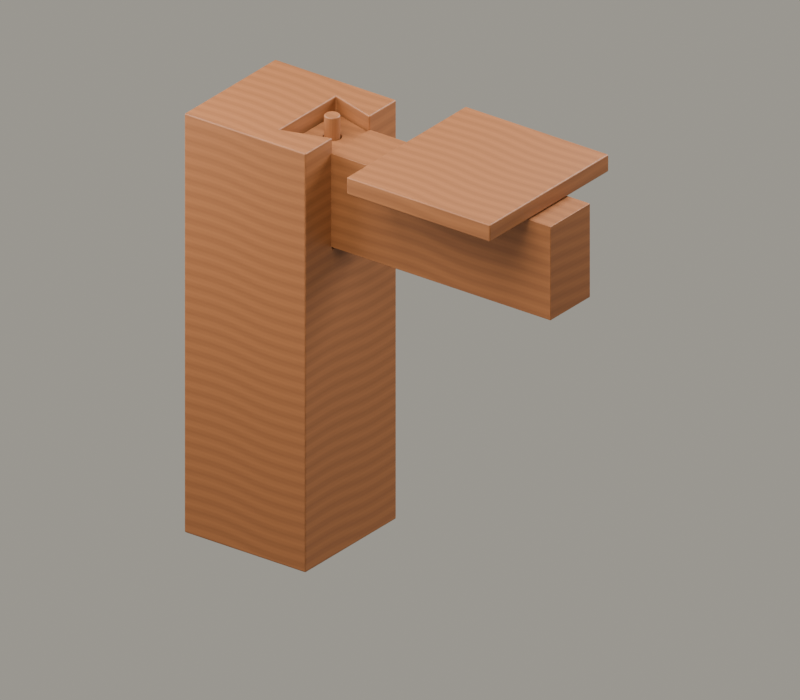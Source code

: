 # Source: G2.blend  (saved by Blender 5.2.45; exported with 4.5.12 LTS)
import bpy
from mathutils import Matrix  # noqa: F401  (used for matrix-valued properties, if any)

bpy.ops.wm.read_factory_settings(use_empty=True)
scene = bpy.context.scene
scene.name = 'G2_走入生活'

# ---- collections
col_asset_g2 = bpy.data.collections.new('ASSET_G2'); scene.collection.children.link(col_asset_g2)
col_studio = bpy.data.collections.new('STUDIO'); scene.collection.children.link(col_studio)

# ---- images (referenced by path relative to the original .blend; pixels are not part of the script)
import os
ASSET_DIR = os.environ.get("B2B_ASSET_DIR", "")  # directory of the original .blend (textures are referenced by path, not embedded)
HERE = os.path.dirname(os.path.abspath(__file__))  # packed textures are extracted next to this script under _unpacked/

def load_image(name, relpath, width, height, colorspace="sRGB"):
    """Load a texture the original file referenced (path relative to the .blend, or extracted next to this script)."""
    p = next((c for c in (os.path.join(HERE, relpath), os.path.join(ASSET_DIR, relpath)) if relpath and os.path.exists(c)), "")
    if p:
        img = bpy.data.images.load(p, check_existing=True)
        img.name = name
    else:  # same state as the original file: an image datablock whose file is absent (Cycles renders it pink)
        img = bpy.data.images.new(name, width, height)
        img.source = "FILE"
        img.filepath = "//" + (relpath or name)
    img.colorspace_settings.name = colorspace
    return img
img_wood_basecolor_1024_png = load_image('wood_basecolor_1024.png', '_unpacked/wood_basecolor_1024.fd82f013.png', 1024, 1024, 'sRGB')

# ---- materials (node trees are filled in below, after node groups)
mat_wood_shared_v1 = bpy.data.materials.new('WOOD_SHARED_v1')
mat_wood_shared_v1.diffuse_color = (0.48, 0.28, 0.14, 1.0)

# ---- material node trees
mat_wood_shared_v1.use_nodes = True; mat_wood_shared_v1.node_tree.nodes.clear()
_N = mat_wood_shared_v1.node_tree.nodes; _L = mat_wood_shared_v1.node_tree.links
n0 = _N.new('ShaderNodeBsdfPrincipled'); n0.name = 'Principled BSDF'; n0.location = (-200, 100)
n0.inputs[2].default_value = 0.56
n0.inputs[10].default_value = 0.005
n1 = _N.new('ShaderNodeOutputMaterial'); n1.name = 'Material Output'; n1.location = (200, 100)
n2 = _N.new('ShaderNodeTexImage'); n2.name = 'Image Texture'; n2.location = (0, 0)
n2.image = img_wood_basecolor_1024_png
_L.new(n0.outputs[0], n1.inputs[0])
_L.new(n2.outputs[0], n0.inputs[0])
n1.is_active_output = True

# ---- world
world_paper_studio = bpy.data.worlds.new('Paper Studio'); scene.world = world_paper_studio
world_paper_studio.use_nodes = True; world_paper_studio.node_tree.nodes.clear()
_N = world_paper_studio.node_tree.nodes; _L = world_paper_studio.node_tree.links
n0 = _N.new('ShaderNodeBackground'); n0.name = 'Background'; n0.location = (-200, 100)
n0.inputs[0].default_value = (0.8, 0.76, 0.66, 1.0)
n0.inputs[1].default_value = 0.45
n1 = _N.new('ShaderNodeOutputWorld'); n1.name = 'World Output'; n1.location = (200, 100)
_L.new(n0.outputs[0], n1.inputs[0])
n1.is_active_output = True

# ---- cameras
cam_fixedcamera = bpy.data.cameras.new('FixedCamera')
cam_fixedcamera.type = 'ORTHO'
cam_fixedcamera.ortho_scale = 5.3

# ---- lights
light_key = bpy.data.lights.new('Key', 'AREA')
light_key.energy = 850.0
light_key.size = 5.0
light_fill = bpy.data.lights.new('Fill', 'AREA')
light_fill.energy = 500.0
light_fill.size = 5.0
light_rim = bpy.data.lights.new('Rim', 'AREA')
light_rim.energy = 700.0
light_rim.size = 4.0

# ---- meshes
me_cube = bpy.data.meshes.new('Cube')
me_cube.from_pydata([(-0.6642, -0.5022, -2.123), (-0.01598, -0.3104, 0.1598), (-0.6642, -0.5022, 0.9815), (-0.6642, 0.5022, -2.123), (-0.6642, 0.5022, 0.9815), (-0.01598, 0.3104, 0.1598), (0.3401, -0.5022, -2.123), (0.3401, -0.5022, 0.9815), (0.3401, 0.5022, -2.123), (0.3401, 0.5022, 0.9815), (0.3401, -0.2021, 0.1598), (0.3401, -0.2021, 0.9815), (0.3401, 0.2021, 0.1598), (0.3401, 0.2021, 0.9815), (-0.01598, 0.3104, 0.9815), (-0.01598, -0.3104, 0.9815)], [], [(0, 2, 4, 3), (3, 4, 9, 8), (10, 11, 7, 6, 8, 9, 13, 12), (6, 7, 2, 0), (3, 8, 6, 0), (14, 13, 9, 4, 2, 7, 11, 15), (5, 1, 10, 12), (10, 1, 15, 11), (14, 5, 12, 13), (15, 1, 5, 14)])
_uv = me_cube.uv_layers.new(name='WoodUV')
_uv.uv.foreach_set('vector', [-0.132, -0.408, -0.132, 0.408, 0.132, 0.408, 0.132, -0.408, -0.132, -0.408, -0.132, 0.408, 0.132, 0.408, 0.132, -0.408, -0.05311, 0.192, -0.05311, 0.408, -0.132, 0.408, -0.132, -0.408, 0.132, -0.408, 0.132, 0.408, 0.05311, 0.408, 0.05311, 0.192, 0.132, -0.408, 0.132, 0.408, -0.132, 0.408, -0.132, -0.408, -0.132, 0.132, 0.132, 0.132, 0.132, -0.132, -0.132, -0.132, 0.0384, 0.0816, 0.132, 0.05311, 0.132, 0.132, -0.132, 0.132, -0.132, -0.132, 0.132, -0.132, 0.132, -0.05311, 0.0384, -0.0816, 0.0384, 0.0816, 0.0384, -0.0816, 0.132, -0.05311, 0.132, 0.05311, 0.132, 0.192, 0.0384, 0.192, 0.0384, 0.408, 0.132, 0.408, 0.0384, 0.408, 0.0384, 0.192, 0.132, 0.192, 0.132, 0.408, -0.0816, 0.408, -0.0816, 0.192, 0.0816, 0.192, 0.0816, 0.408])
me_cube.materials.append(mat_wood_shared_v1)
me_cube.materials.append(None)
me_cube.update()
me_cube_001 = bpy.data.meshes.new('Cube.001')
me_cube_001.from_pydata([(0.042, -0.2191, -0.347), (-0.2867, -0.2958, -0.3378), (0.042, -0.2191, 0.347), (0.042, 0.2191, -0.347), (0.042, 0.2191, 0.347), (-0.2867, 0.2958, -0.3378), (1.868, -0.2191, -0.347), (-0.2867, -0.2958, 0.3378), (1.868, -0.2191, 0.347), (1.868, 0.2191, -0.347), (1.868, 0.2191, 0.347), (-0.2867, 0.2958, 0.3378), (0.042, 0.1986, 0.3378), (0.042, -0.1986, 0.3378), (0.042, -0.1986, -0.3378), (0.042, 0.1986, -0.3378), (-0.168, -4.657e-10, -0.3378), (-0.1668, -0.01247, -0.3378), (-0.1668, 0.01247, -0.3378), (-0.1572, -0.03551, -0.3378), (-0.1572, 0.03551, -0.3378), (-0.1493, -0.04519, -0.3378), (-0.1631, -0.02446, -0.3378), (-0.1631, 0.02446, -0.3378), (-0.1493, 0.04519, -0.3378), (-0.1396, 0.05314, -0.3378), (-0.1285, -0.05905, -0.3378), (-0.1396, -0.05314, -0.3378), (-0.09162, -0.06268, -0.3378), (-0.1041, -0.06391, -0.3378), (-0.06858, -0.05314, -0.3378), (-0.07963, -0.05905, -0.3378), (-0.1166, -0.06268, -0.3378), (-0.1285, 0.05905, -0.3378), (-0.1041, 0.06391, -0.3378), (-0.1166, 0.06268, -0.3378), (-0.07963, 0.05905, -0.3378), (-0.06858, 0.05314, -0.3378), (-0.09162, 0.06268, -0.3378), (-0.05095, -0.03551, -0.3378), (-0.05095, 0.03551, -0.3378), (-0.04017, -4.657e-10, -0.3378), (-0.0414, -0.01247, -0.3378), (-0.0414, 0.01247, -0.3378), (-0.04504, -0.02446, -0.3378), (-0.04504, 0.02446, -0.3378), (-0.05889, 0.04519, -0.3378), (-0.05889, -0.04519, -0.3378), (-0.168, -4.657e-10, 0.3378), (-0.1631, -0.02446, 0.3378), (-0.1668, -0.01247, 0.3378), (-0.1668, 0.01247, 0.3378), (-0.1493, -0.04519, 0.3378), (-0.1572, -0.03551, 0.3378), (-0.1572, 0.03551, 0.3378), (-0.1631, 0.02446, 0.3378), (-0.1493, 0.04519, 0.3378), (-0.1396, 0.05314, 0.3378), (-0.1166, 0.06268, 0.3378), (-0.1285, 0.05905, 0.3378), (-0.09162, 0.06268, 0.3378), (-0.06858, 0.05314, 0.3378), (-0.07963, 0.05905, 0.3378), (-0.1041, 0.06391, 0.3378), (-0.1396, -0.05314, 0.3378), (-0.1285, -0.05905, 0.3378), (-0.1041, -0.06391, 0.3378), (-0.1166, -0.06268, 0.3378), (-0.07963, -0.05905, 0.3378), (-0.06858, -0.05314, 0.3378), (-0.09162, -0.06268, 0.3378), (-0.05095, -0.03551, 0.3378), (-0.05095, 0.03551, 0.3378), (-0.04017, -4.657e-10, 0.3378), (-0.0414, -0.01247, 0.3378), (-0.0414, 0.01247, 0.3378), (-0.04504, -0.02446, 0.3378), (-0.04504, 0.02446, 0.3378), (-0.05889, -0.04519, 0.3378), (-0.05889, 0.04519, 0.3378)], [], [(14, 0, 2, 4, 3, 15, 12, 13), (3, 0, 14, 15), (3, 4, 10, 9), (9, 10, 8, 6), (6, 8, 2, 0), (3, 9, 6, 0), (10, 4, 2, 8), (14, 1, 5, 15, 37, 36, 38, 34, 35, 33, 25, 24, 20, 23, 18, 16, 17, 22, 19, 21, 27, 26, 32, 29, 28, 31, 30), (37, 15, 14, 30, 47, 39, 44, 42, 41, 43, 45, 40, 46), (61, 12, 11, 7, 13, 69, 68, 70, 66, 67, 65, 64, 52, 53, 49, 50, 48, 51, 55, 54, 56, 57, 59, 58, 63, 60, 62), (69, 13, 12, 61, 79, 72, 77, 75, 73, 74, 76, 71, 78), (13, 7, 1, 14), (15, 5, 11, 12), (5, 1, 7, 11), (63, 34, 38, 60), (60, 38, 36, 62), (62, 36, 37, 61), (61, 37, 46, 79), (46, 40, 72, 79), (40, 45, 77, 72), (45, 43, 75, 77), (43, 41, 73, 75), (41, 42, 74, 73), (42, 44, 76, 74), (44, 39, 71, 76), (39, 47, 78, 71), (47, 30, 69, 78), (30, 31, 68, 69), (31, 28, 70, 68), (28, 29, 66, 70), (29, 32, 67, 66), (32, 26, 65, 67), (26, 27, 64, 65), (27, 21, 52, 64), (52, 21, 19, 53), (53, 19, 22, 49), (49, 22, 17, 50), (50, 17, 16, 48), (48, 16, 18, 51), (51, 18, 23, 55), (55, 23, 20, 54), (54, 20, 24, 56), (56, 24, 25, 57), (57, 25, 33, 59), (59, 33, 35, 58), (58, 35, 34, 63)])
_uv = me_cube_001.uv_layers.new(name='WoodUV')
_uv.uv.foreach_set('vector', [-0.05222, -0.0888, -0.0576, -0.0912, -0.0576, 0.0912, 0.0576, 0.0912, 0.0576, -0.0912, 0.05222, -0.0888, 0.05222, 0.0888, -0.05222, 0.0888, 0.0576, -0.0912, -0.0576, -0.0912, -0.05222, -0.0888, 0.05222, -0.0888, -0.24, -0.0912, -0.24, 0.0912, 0.24, 0.0912, 0.24, -0.0912, 0.0576, -0.0912, 0.0576, 0.0912, -0.0576, 0.0912, -0.0576, -0.0912, 0.24, -0.0912, 0.24, 0.0912, -0.24, 0.0912, -0.24, -0.0912, -0.24, 0.0576, 0.24, 0.0576, 0.24, -0.0576, -0.24, -0.0576, 0.24, 0.0576, -0.24, 0.0576, -0.24, -0.0576, 0.24, -0.0576, -0.24, -0.05222, -0.3264, -0.07776, -0.3264, 0.07776, -0.24, 0.05222, -0.2691, 0.01397, -0.272, 0.01552, -0.2751, 0.01648, -0.2784, 0.0168, -0.2817, 0.01648, -0.2848, 0.01552, -0.2877, 0.01397, -0.2903, 0.01188, -0.2924, 0.009334, -0.2939, 0.006429, -0.2949, 0.003278, -0.2952, 0.0, -0.2949, -0.003278, -0.2939, -0.006429, -0.2924, -0.009334, -0.2903, -0.01188, -0.2877, -0.01397, -0.2848, -0.01552, -0.2817, -0.01648, -0.2784, -0.0168, -0.2751, -0.01648, -0.272, -0.01552, -0.2691, -0.01397, -0.2691, 0.01397, -0.24, 0.05222, -0.24, -0.05222, -0.2691, -0.01397, -0.2665, -0.01188, -0.2644, -0.009334, -0.2629, -0.006429, -0.2619, -0.003278, -0.2616, 0.0, -0.2619, 0.003278, -0.2629, 0.006429, -0.2644, 0.009334, -0.2665, 0.01188, -0.2691, 0.01397, -0.24, 0.05222, -0.3264, 0.07776, -0.3264, -0.07776, -0.24, -0.05222, -0.2691, -0.01397, -0.272, -0.01552, -0.2751, -0.01648, -0.2784, -0.0168, -0.2817, -0.01648, -0.2848, -0.01552, -0.2877, -0.01397, -0.2903, -0.01188, -0.2924, -0.009334, -0.2939, -0.006429, -0.2949, -0.003278, -0.2952, 0.0, -0.2949, 0.003278, -0.2939, 0.006429, -0.2924, 0.009334, -0.2903, 0.01188, -0.2877, 0.01397, -0.2848, 0.01552, -0.2817, 0.01648, -0.2784, 0.0168, -0.2751, 0.01648, -0.272, 0.01552, -0.2691, -0.01397, -0.24, -0.05222, -0.24, 0.05222, -0.2691, 0.01397, -0.2665, 0.01188, -0.2644, 0.009334, -0.2629, 0.006429, -0.2619, 0.003278, -0.2616, 0.0, -0.2619, -0.003278, -0.2629, -0.006429, -0.2644, -0.009334, -0.2665, -0.01188, -0.24, 0.0888, -0.3264, 0.0888, -0.3264, -0.0888, -0.24, -0.0888, -0.24, -0.0888, -0.3264, -0.0888, -0.3264, 0.0888, -0.24, 0.0888, 0.07776, -0.0888, -0.07776, -0.0888, -0.07776, 0.0888, 0.07776, 0.0888, -0.2784, 0.0888, -0.2784, -0.0888, -0.2751, -0.0888, -0.2751, 0.0888, -0.2751, 0.0888, -0.2751, -0.0888, -0.272, -0.0888, -0.272, 0.0888, -0.272, 0.0888, -0.272, -0.0888, -0.2691, -0.0888, -0.2691, 0.0888, -0.2691, 0.0888, -0.2691, -0.0888, -0.2665, -0.0888, -0.2665, 0.0888, 0.01188, -0.0888, 0.009334, -0.0888, 0.009334, 0.0888, 0.01188, 0.0888, 0.009334, -0.0888, 0.006429, -0.0888, 0.006429, 0.0888, 0.009334, 0.0888, 0.006429, -0.0888, 0.003278, -0.0888, 0.003278, 0.0888, 0.006429, 0.0888, 0.003278, -0.0888, 0.0, -0.0888, 0.0, 0.0888, 0.003278, 0.0888, 0.0, -0.0888, -0.003278, -0.0888, -0.003278, 0.0888, 0.0, 0.0888, -0.003278, -0.0888, -0.006429, -0.0888, -0.006429, 0.0888, -0.003278, 0.0888, -0.006429, -0.0888, -0.009334, -0.0888, -0.009334, 0.0888, -0.006429, 0.0888, -0.009334, -0.0888, -0.01188, -0.0888, -0.01188, 0.0888, -0.009334, 0.0888, -0.2665, -0.0888, -0.2691, -0.0888, -0.2691, 0.0888, -0.2665, 0.0888, -0.2691, -0.0888, -0.272, -0.0888, -0.272, 0.0888, -0.2691, 0.0888, -0.272, -0.0888, -0.2751, -0.0888, -0.2751, 0.0888, -0.272, 0.0888, -0.2751, -0.0888, -0.2784, -0.0888, -0.2784, 0.0888, -0.2751, 0.0888, -0.2784, -0.0888, -0.2817, -0.0888, -0.2817, 0.0888, -0.2784, 0.0888, -0.2817, -0.0888, -0.2848, -0.0888, -0.2848, 0.0888, -0.2817, 0.0888, -0.2848, -0.0888, -0.2877, -0.0888, -0.2877, 0.0888, -0.2848, 0.0888, -0.2877, -0.0888, -0.2903, -0.0888, -0.2903, 0.0888, -0.2877, 0.0888, -0.01188, 0.0888, -0.01188, -0.0888, -0.009334, -0.0888, -0.009334, 0.0888, -0.009334, 0.0888, -0.009334, -0.0888, -0.006429, -0.0888, -0.006429, 0.0888, -0.006429, 0.0888, -0.006429, -0.0888, -0.003278, -0.0888, -0.003278, 0.0888, -0.003278, 0.0888, -0.003278, -0.0888, 0.0, -0.0888, 0.0, 0.0888, 0.0, 0.0888, 0.0, -0.0888, 0.003278, -0.0888, 0.003278, 0.0888, 0.003278, 0.0888, 0.003278, -0.0888, 0.006429, -0.0888, 0.006429, 0.0888, 0.006429, 0.0888, 0.006429, -0.0888, 0.009334, -0.0888, 0.009334, 0.0888, 0.009334, 0.0888, 0.009334, -0.0888, 0.01188, -0.0888, 0.01188, 0.0888, -0.2903, 0.0888, -0.2903, -0.0888, -0.2877, -0.0888, -0.2877, 0.0888, -0.2877, 0.0888, -0.2877, -0.0888, -0.2848, -0.0888, -0.2848, 0.0888, -0.2848, 0.0888, -0.2848, -0.0888, -0.2817, -0.0888, -0.2817, 0.0888, -0.2817, 0.0888, -0.2817, -0.0888, -0.2784, -0.0888, -0.2784, 0.0888])
me_cube_001.materials.append(mat_wood_shared_v1)
me_cube_001.materials.append(None)
me_cube_001.update()
me_x = bpy.data.meshes.new('木销')
me_x.from_pydata([(0.05478, 3.42e-10, -0.3926), (0.05452, 0.00537, -0.3926), (0.05373, 0.01069, -0.3926), (0.05242, 0.0159, -0.3926), (0.05061, 0.02096, -0.3926), (0.04831, 0.02582, -0.3926), (0.04555, 0.03044, -0.3926), (0.04235, 0.03475, -0.3926), (0.03874, 0.03874, -0.3926), (0.03475, 0.04235, -0.3926), (0.03044, 0.04555, -0.3926), (0.02582, 0.04831, -0.3926), (0.02096, 0.05061, -0.3926), (0.0159, 0.05242, -0.3926), (0.01069, 0.05373, -0.3926), (0.00537, 0.05452, -0.3926), (-5.96e-08, 0.05478, -0.3926), (-0.00537, 0.05452, -0.3926), (-0.01069, 0.05373, -0.3926), (-0.0159, 0.05242, -0.3926), (-0.02096, 0.05061, -0.3926), (-0.02582, 0.04831, -0.3926), (-0.03044, 0.04555, -0.3926), (-0.03475, 0.04235, -0.3926), (-0.03874, 0.03874, -0.3926), (-0.04235, 0.03475, -0.3926), (-0.04555, 0.03044, -0.3926), (-0.04831, 0.02582, -0.3926), (-0.05061, 0.02096, -0.3926), (-0.05242, 0.0159, -0.3926), (-0.05373, 0.01069, -0.3926), (-0.05452, 0.00537, -0.3926), (-0.05478, 3.42e-10, -0.3926), (-0.05452, -0.00537, -0.3926), (-0.05373, -0.01069, -0.3926), (-0.05242, -0.0159, -0.3926), (-0.05061, -0.02096, -0.3926), (-0.04831, -0.02582, -0.3926), (-0.04555, -0.03044, -0.3926), (-0.04235, -0.03475, -0.3926), (-0.03874, -0.03874, -0.3926), (-0.03475, -0.04235, -0.3926), (-0.03044, -0.04555, -0.3926), (-0.02582, -0.04831, -0.3926), (-0.02096, -0.05061, -0.3926), (-0.0159, -0.05242, -0.3926), (-0.01069, -0.05373, -0.3926), (-0.00537, -0.05452, -0.3926), (-5.96e-08, -0.05478, -0.3926), (0.00537, -0.05452, -0.3926), (0.01069, -0.05373, -0.3926), (0.0159, -0.05242, -0.3926), (0.02096, -0.05061, -0.3926), (0.02582, -0.04831, -0.3926), (0.03044, -0.04555, -0.3926), (0.03475, -0.04235, -0.3926), (0.03874, -0.03874, -0.3926), (0.04235, -0.03475, -0.3926), (0.04555, -0.03044, -0.3926), (0.04831, -0.02582, -0.3926), (0.05061, -0.02096, -0.3926), (0.05242, -0.0159, -0.3926), (0.05373, -0.01069, -0.3926), (0.05452, -0.00537, -0.3926), (0.05478, 3.42e-10, 0.3926), (0.05452, 0.00537, 0.3926), (0.05373, 0.01069, 0.3926), (0.05242, 0.0159, 0.3926), (0.05061, 0.02096, 0.3926), (0.04831, 0.02582, 0.3926), (0.04555, 0.03044, 0.3926), (0.04235, 0.03475, 0.3926), (0.03874, 0.03874, 0.3926), (0.03475, 0.04235, 0.3926), (0.03044, 0.04555, 0.3926), (0.02582, 0.04831, 0.3926), (0.02096, 0.05061, 0.3926), (0.0159, 0.05242, 0.3926), (0.01069, 0.05373, 0.3926), (0.00537, 0.05452, 0.3926), (-5.96e-08, 0.05478, 0.3926), (-0.00537, 0.05452, 0.3926), (-0.01069, 0.05373, 0.3926), (-0.0159, 0.05242, 0.3926), (-0.02096, 0.05061, 0.3926), (-0.02582, 0.04831, 0.3926), (-0.03044, 0.04555, 0.3926), (-0.03475, 0.04235, 0.3926), (-0.03874, 0.03874, 0.3926), (-0.04235, 0.03475, 0.3926), (-0.04555, 0.03044, 0.3926), (-0.04831, 0.02582, 0.3926), (-0.05061, 0.02096, 0.3926), (-0.05242, 0.0159, 0.3926), (-0.05373, 0.01069, 0.3926), (-0.05452, 0.00537, 0.3926), (-0.05478, 3.42e-10, 0.3926), (-0.05452, -0.00537, 0.3926), (-0.05373, -0.01069, 0.3926), (-0.05242, -0.0159, 0.3926), (-0.05061, -0.02096, 0.3926), (-0.04831, -0.02582, 0.3926), (-0.04555, -0.03044, 0.3926), (-0.04235, -0.03475, 0.3926), (-0.03874, -0.03874, 0.3926), (-0.03475, -0.04235, 0.3926), (-0.03044, -0.04555, 0.3926), (-0.02582, -0.04831, 0.3926), (-0.02096, -0.05061, 0.3926), (-0.0159, -0.05242, 0.3926), (-0.01069, -0.05373, 0.3926), (-0.00537, -0.05452, 0.3926), (-5.96e-08, -0.05478, 0.3926), (0.00537, -0.05452, 0.3926), (0.01069, -0.05373, 0.3926), (0.0159, -0.05242, 0.3926), (0.02096, -0.05061, 0.3926), (0.02582, -0.04831, 0.3926), (0.03044, -0.04555, 0.3926), (0.03475, -0.04235, 0.3926), (0.03874, -0.03874, 0.3926), (0.04235, -0.03475, 0.3926), (0.04555, -0.03044, 0.3926), (0.04831, -0.02582, 0.3926), (0.05061, -0.02096, 0.3926), (0.05242, -0.0159, 0.3926), (0.05373, -0.01069, 0.3926), (0.05452, -0.00537, 0.3926)], [], [(63, 62, 61, 60, 59, 58, 57, 56, 55, 54, 53, 52, 51, 50, 49, 48, 47, 46, 45, 44, 43, 42, 41, 40, 39, 38, 37, 36, 35, 34, 33, 32, 31, 30, 29, 28, 27, 26, 25, 24, 23, 22, 21, 20, 19, 18, 17, 16, 15, 14, 13, 12, 11, 10, 9, 8, 7, 6, 5, 4, 3, 2, 1, 0), (64, 65, 66, 67, 68, 69, 70, 71, 72, 73, 74, 75, 76, 77, 78, 79, 80, 81, 82, 83, 84, 85, 86, 87, 88, 89, 90, 91, 92, 93, 94, 95, 96, 97, 98, 99, 100, 101, 102, 103, 104, 105, 106, 107, 108, 109, 110, 111, 112, 113, 114, 115, 116, 117, 118, 119, 120, 121, 122, 123, 124, 125, 126, 127), (0, 1, 65, 64), (1, 2, 66, 65), (2, 3, 67, 66), (3, 4, 68, 67), (4, 5, 69, 68), (5, 6, 70, 69), (6, 7, 71, 70), (7, 8, 72, 71), (8, 9, 73, 72), (9, 10, 74, 73), (10, 11, 75, 74), (11, 12, 76, 75), (12, 13, 77, 76), (13, 14, 78, 77), (14, 15, 79, 78), (15, 16, 80, 79), (16, 17, 81, 80), (17, 18, 82, 81), (18, 19, 83, 82), (19, 20, 84, 83), (20, 21, 85, 84), (21, 22, 86, 85), (22, 23, 87, 86), (23, 24, 88, 87), (24, 25, 89, 88), (25, 26, 90, 89), (26, 27, 91, 90), (27, 28, 92, 91), (28, 29, 93, 92), (29, 30, 94, 93), (30, 31, 95, 94), (31, 32, 96, 95), (32, 33, 97, 96), (33, 34, 98, 97), (34, 35, 99, 98), (35, 36, 100, 99), (36, 37, 101, 100), (37, 38, 102, 101), (38, 39, 103, 102), (39, 40, 104, 103), (40, 41, 105, 104), (41, 42, 106, 105), (42, 43, 107, 106), (43, 44, 108, 107), (44, 45, 109, 108), (45, 46, 110, 109), (46, 47, 111, 110), (47, 48, 112, 111), (48, 49, 113, 112), (49, 50, 114, 113), (50, 51, 115, 114), (51, 52, 116, 115), (52, 53, 117, 116), (53, 54, 118, 117), (54, 55, 119, 118), (55, 56, 120, 119), (56, 57, 121, 120), (57, 58, 122, 121), (58, 59, 123, 122), (59, 60, 124, 123), (60, 61, 125, 124), (61, 62, 126, 125), (62, 63, 127, 126), (63, 0, 64, 127)])
_uv = me_x.uv_layers.new(name='WoodUV')
_uv.uv.foreach_set('vector', [0.01433, -0.001411, 0.01412, -0.002809, 0.01378, -0.00418, 0.0133, -0.005511, 0.0127, -0.006788, 0.01197, -0.008, 0.01113, -0.009135, 0.01018, -0.01018, 0.009135, -0.01113, 0.008, -0.01197, 0.006788, -0.0127, 0.005511, -0.0133, 0.00418, -0.01378, 0.002809, -0.01412, 0.001411, -0.01433, -2.645e-18, -0.0144, -0.001411, -0.01433, -0.002809, -0.01412, -0.00418, -0.01378, -0.005511, -0.0133, -0.006788, -0.0127, -0.008, -0.01197, -0.009135, -0.01113, -0.01018, -0.01018, -0.01113, -0.009135, -0.01197, -0.008, -0.0127, -0.006788, -0.0133, -0.005511, -0.01378, -0.00418, -0.01412, -0.002809, -0.01433, -0.001411, -0.0144, 1.763e-18, -0.01433, 0.001411, -0.01412, 0.002809, -0.01378, 0.00418, -0.0133, 0.005511, -0.0127, 0.006788, -0.01197, 0.008, -0.01113, 0.009135, -0.01018, 0.01018, -0.009135, 0.01113, -0.008, 0.01197, -0.006788, 0.0127, -0.005511, 0.0133, -0.00418, 0.01378, -0.002809, 0.01412, -0.001411, 0.01433, 8.817e-19, 0.0144, 0.001411, 0.01433, 0.002809, 0.01412, 0.00418, 0.01378, 0.005511, 0.0133, 0.006788, 0.0127, 0.008, 0.01197, 0.009135, 0.01113, 0.01018, 0.01018, 0.01113, 0.009135, 0.01197, 0.008, 0.0127, 0.006788, 0.0133, 0.005511, 0.01378, 0.00418, 0.01412, 0.002809, 0.01433, 0.001411, 0.0144, 0.0, 0.0144, 0.0, 0.01433, 0.001411, 0.01412, 0.002809, 0.01378, 0.00418, 0.0133, 0.005511, 0.0127, 0.006788, 0.01197, 0.008, 0.01113, 0.009135, 0.01018, 0.01018, 0.009135, 0.01113, 0.008, 0.01197, 0.006788, 0.0127, 0.005511, 0.0133, 0.00418, 0.01378, 0.002809, 0.01412, 0.001411, 0.01433, 8.817e-19, 0.0144, -0.001411, 0.01433, -0.002809, 0.01412, -0.00418, 0.01378, -0.005511, 0.0133, -0.006788, 0.0127, -0.008, 0.01197, -0.009135, 0.01113, -0.01018, 0.01018, -0.01113, 0.009135, -0.01197, 0.008, -0.0127, 0.006788, -0.0133, 0.005511, -0.01378, 0.00418, -0.01412, 0.002809, -0.01433, 0.001411, -0.0144, 1.763e-18, -0.01433, -0.001411, -0.01412, -0.002809, -0.01378, -0.00418, -0.0133, -0.005511, -0.0127, -0.006788, -0.01197, -0.008, -0.01113, -0.009135, -0.01018, -0.01018, -0.009135, -0.01113, -0.008, -0.01197, -0.006788, -0.0127, -0.005511, -0.0133, -0.00418, -0.01378, -0.002809, -0.01412, -0.001411, -0.01433, -2.645e-18, -0.0144, 0.001411, -0.01433, 0.002809, -0.01412, 0.00418, -0.01378, 0.005511, -0.0133, 0.006788, -0.0127, 0.008, -0.01197, 0.009135, -0.01113, 0.01018, -0.01018, 0.01113, -0.009135, 0.01197, -0.008, 0.0127, -0.006788, 0.0133, -0.005511, 0.01378, -0.00418, 0.01412, -0.002809, 0.01433, -0.001411, -0.1032, 0.0, -0.1032, 0.0125, 0.1032, 0.0125, 0.1032, 0.0, -0.1032, 0.0125, -0.1032, 0.025, 0.1032, 0.025, 0.1032, 0.0125, -0.1032, 0.025, -0.1032, 0.0375, 0.1032, 0.0375, 0.1032, 0.025, -0.1032, 0.0375, -0.1032, 0.05, 0.1032, 0.05, 0.1032, 0.0375, -0.1032, 0.05, -0.1032, 0.0625, 0.1032, 0.0625, 0.1032, 0.05, -0.1032, 0.0625, -0.1032, 0.075, 0.1032, 0.075, 0.1032, 0.0625, -0.1032, 0.075, -0.1032, 0.0875, 0.1032, 0.0875, 0.1032, 0.075, -0.1032, 0.0875, -0.1032, 0.1, 0.1032, 0.1, 0.1032, 0.0875, -0.1032, 0.1, -0.1032, 0.1125, 0.1032, 0.1125, 0.1032, 0.1, -0.1032, 0.1125, -0.1032, 0.125, 0.1032, 0.125, 0.1032, 0.1125, -0.1032, 0.125, -0.1032, 0.1375, 0.1032, 0.1375, 0.1032, 0.125, -0.1032, 0.1375, -0.1032, 0.15, 0.1032, 0.15, 0.1032, 0.1375, -0.1032, 0.15, -0.1032, 0.1625, 0.1032, 0.1625, 0.1032, 0.15, -0.1032, 0.1625, -0.1032, 0.175, 0.1032, 0.175, 0.1032, 0.1625, -0.1032, 0.175, -0.1032, 0.1875, 0.1032, 0.1875, 0.1032, 0.175, -0.1032, 0.1875, -0.1032, 0.2, 0.1032, 0.2, 0.1032, 0.1875, -0.1032, 0.2, -0.1032, 0.2125, 0.1032, 0.2125, 0.1032, 0.2, -0.1032, 0.2125, -0.1032, 0.225, 0.1032, 0.225, 0.1032, 0.2125, -0.1032, 0.225, -0.1032, 0.2375, 0.1032, 0.2375, 0.1032, 0.225, -0.1032, 0.2375, -0.1032, 0.25, 0.1032, 0.25, 0.1032, 0.2375, -0.1032, 0.25, -0.1032, 0.2625, 0.1032, 0.2625, 0.1032, 0.25, -0.1032, 0.2625, -0.1032, 0.275, 0.1032, 0.275, 0.1032, 0.2625, -0.1032, 0.275, -0.1032, 0.2875, 0.1032, 0.2875, 0.1032, 0.275, -0.1032, 0.2875, -0.1032, 0.3, 0.1032, 0.3, 0.1032, 0.2875, -0.1032, 0.3, -0.1032, 0.3125, 0.1032, 0.3125, 0.1032, 0.3, -0.1032, 0.3125, -0.1032, 0.325, 0.1032, 0.325, 0.1032, 0.3125, -0.1032, 0.325, -0.1032, 0.3375, 0.1032, 0.3375, 0.1032, 0.325, -0.1032, 0.3375, -0.1032, 0.35, 0.1032, 0.35, 0.1032, 0.3375, -0.1032, 0.35, -0.1032, 0.3625, 0.1032, 0.3625, 0.1032, 0.35, -0.1032, 0.3625, -0.1032, 0.375, 0.1032, 0.375, 0.1032, 0.3625, -0.1032, 0.375, -0.1032, 0.3875, 0.1032, 0.3875, 0.1032, 0.375, -0.1032, 0.3875, -0.1032, 0.4, 0.1032, 0.4, 0.1032, 0.3875, -0.1032, 0.4, -0.1032, -0.3875, 0.1032, -0.3875, 0.1032, 0.4, -0.1032, -0.3875, -0.1032, -0.375, 0.1032, -0.375, 0.1032, -0.3875, -0.1032, -0.375, -0.1032, -0.3625, 0.1032, -0.3625, 0.1032, -0.375, -0.1032, -0.3625, -0.1032, -0.35, 0.1032, -0.35, 0.1032, -0.3625, -0.1032, -0.35, -0.1032, -0.3375, 0.1032, -0.3375, 0.1032, -0.35, -0.1032, -0.3375, -0.1032, -0.325, 0.1032, -0.325, 0.1032, -0.3375, -0.1032, -0.325, -0.1032, -0.3125, 0.1032, -0.3125, 0.1032, -0.325, -0.1032, -0.3125, -0.1032, -0.3, 0.1032, -0.3, 0.1032, -0.3125, -0.1032, -0.3, -0.1032, -0.2875, 0.1032, -0.2875, 0.1032, -0.3, -0.1032, -0.2875, -0.1032, -0.275, 0.1032, -0.275, 0.1032, -0.2875, -0.1032, -0.275, -0.1032, -0.2625, 0.1032, -0.2625, 0.1032, -0.275, -0.1032, -0.2625, -0.1032, -0.25, 0.1032, -0.25, 0.1032, -0.2625, -0.1032, -0.25, -0.1032, -0.2375, 0.1032, -0.2375, 0.1032, -0.25, -0.1032, -0.2375, -0.1032, -0.225, 0.1032, -0.225, 0.1032, -0.2375, -0.1032, -0.225, -0.1032, -0.2125, 0.1032, -0.2125, 0.1032, -0.225, -0.1032, -0.2125, -0.1032, -0.2, 0.1032, -0.2, 0.1032, -0.2125, -0.1032, -0.2, -0.1032, -0.1875, 0.1032, -0.1875, 0.1032, -0.2, -0.1032, -0.1875, -0.1032, -0.175, 0.1032, -0.175, 0.1032, -0.1875, -0.1032, -0.175, -0.1032, -0.1625, 0.1032, -0.1625, 0.1032, -0.175, -0.1032, -0.1625, -0.1032, -0.15, 0.1032, -0.15, 0.1032, -0.1625, -0.1032, -0.15, -0.1032, -0.1375, 0.1032, -0.1375, 0.1032, -0.15, -0.1032, -0.1375, -0.1032, -0.125, 0.1032, -0.125, 0.1032, -0.1375, -0.1032, -0.125, -0.1032, -0.1125, 0.1032, -0.1125, 0.1032, -0.125, -0.1032, -0.1125, -0.1032, -0.1, 0.1032, -0.1, 0.1032, -0.1125, -0.1032, -0.1, -0.1032, -0.0875, 0.1032, -0.0875, 0.1032, -0.1, -0.1032, -0.0875, -0.1032, -0.075, 0.1032, -0.075, 0.1032, -0.0875, -0.1032, -0.075, -0.1032, -0.0625, 0.1032, -0.0625, 0.1032, -0.075, -0.1032, -0.0625, -0.1032, -0.05, 0.1032, -0.05, 0.1032, -0.0625, -0.1032, -0.05, -0.1032, -0.0375, 0.1032, -0.0375, 0.1032, -0.05, -0.1032, -0.0375, -0.1032, -0.025, 0.1032, -0.025, 0.1032, -0.0375, -0.1032, -0.025, -0.1032, -0.0125, 0.1032, -0.0125, 0.1032, -0.025, -0.1032, -0.0125, -0.1032, 0.0, 0.1032, 0.0, 0.1032, -0.0125])
me_x.materials.append(mat_wood_shared_v1)
me_x.update()
me_cube_002 = bpy.data.meshes.new('Cube.002')
me_cube_002.from_pydata([(-0.5935, -0.6574, -0.06391), (-0.5935, -0.6574, 0.06391), (-0.5935, 0.6574, -0.06391), (-0.5935, 0.6574, 0.06391), (0.5935, -0.6574, -0.06391), (0.5935, -0.6574, 0.06391), (0.5935, 0.6574, -0.06391), (0.5935, 0.6574, 0.06391)], [], [(0, 1, 3, 2), (2, 3, 7, 6), (6, 7, 5, 4), (4, 5, 1, 0), (2, 6, 4, 0), (7, 3, 1, 5)])
_uv = me_cube_002.uv_layers.new(name='WoodUV')
_uv.uv.foreach_set('vector', [-0.1728, -0.0168, -0.1728, 0.0168, 0.1728, 0.0168, 0.1728, -0.0168, -0.156, -0.0168, -0.156, 0.0168, 0.156, 0.0168, 0.156, -0.0168, 0.1728, -0.0168, 0.1728, 0.0168, -0.1728, 0.0168, -0.1728, -0.0168, 0.156, -0.0168, 0.156, 0.0168, -0.156, 0.0168, -0.156, -0.0168, -0.156, 0.1728, 0.156, 0.1728, 0.156, -0.1728, -0.156, -0.1728, 0.156, 0.1728, -0.156, 0.1728, -0.156, -0.1728, 0.156, -0.1728])
me_cube_002.materials.append(mat_wood_shared_v1)
me_cube_002.update()

# ---- objects
ob_g2_post_01 = bpy.data.objects.new('g2_post_01', me_cube)
ob_g2_beam_02 = bpy.data.objects.new('g2_beam_02', me_cube_001)
ob_g2_column_03 = bpy.data.objects.new('g2_column_03', me_x)
ob_g2_board_04 = bpy.data.objects.new('g2_board_04', me_cube_002)
ob_g2_root = bpy.data.objects.new('G2_ROOT', None)
ob_fixedcamera = bpy.data.objects.new('FixedCamera', cam_fixedcamera)
ob_key = bpy.data.objects.new('Key', light_key)
ob_fill = bpy.data.objects.new('Fill', light_fill)
ob_rim = bpy.data.objects.new('Rim', light_rim)

# ---- transforms, parenting, visibility, modifiers, constraints
ob_g2_post_01.parent = ob_g2_root
ob_g2_post_01.location = (-0.7464, 0.0, 0.5478)
_m = ob_g2_post_01.modifiers.new('小倒角', 'BEVEL')
_m.width = 0.01096
_m.width_pct = 0.01096
_m.segments = 3
_m = ob_g2_post_01.modifiers.new('面法线', 'WEIGHTED_NORMAL')
ob_g2_beam_02.parent = ob_g2_root
ob_g2_beam_02.location = (-0.4574, 4.657e-10, 1.073)
_m = ob_g2_beam_02.modifiers.new('小倒角', 'BEVEL')
_m.width = 0.01096
_m.width_pct = 0.01096
_m.segments = 3
_m = ob_g2_beam_02.modifiers.new('面法线', 'WEIGHTED_NORMAL')
ob_g2_column_03.parent = ob_g2_root
ob_g2_column_03.location = (-0.5615, -3.42e-10, 1.182)
_m = ob_g2_column_03.modifiers.new('小倒角', 'BEVEL')
_m.width = 0.01096
_m.width_pct = 0.01096
_m.segments = 3
_m = ob_g2_column_03.modifiers.new('面法线', 'WEIGHTED_NORMAL')
ob_g2_board_04.parent = ob_g2_root
ob_g2_board_04.location = (0.6437, 0.0, 1.493)
_m = ob_g2_board_04.modifiers.new('小倒角', 'BEVEL')
_m.width = 0.01096
_m.width_pct = 0.01096
_m.segments = 3
_m = ob_g2_board_04.modifiers.new('面法线', 'WEIGHTED_NORMAL')
ob_g2_root.location = (0.0, 0.0, 0.0)
ob_fixedcamera.location = (6.0, -8.0, 5.0)
ob_fixedcamera.rotation_euler = (1.107, -5.551e-17, 0.6435)
ob_key.location = (1.0, -4.0, 7.0)
ob_key.rotation_euler = (0.5323, 2.281e-08, 0.245)
ob_fill.location = (-4.0, -2.0, 3.0)
ob_fill.rotation_euler = (0.9799, 1.347e-07, -1.107)
ob_rim.location = (2.0, 5.0, 4.0)
ob_rim.rotation_euler = (0.9319, 2.913e-08, 2.761)

# ---- collection membership
col_asset_g2.objects.link(ob_g2_post_01)
col_asset_g2.objects.link(ob_g2_beam_02)
col_asset_g2.objects.link(ob_g2_column_03)
col_asset_g2.objects.link(ob_g2_board_04)
col_asset_g2.objects.link(ob_g2_root)
col_studio.objects.link(ob_fixedcamera)
col_studio.objects.link(ob_key)
col_studio.objects.link(ob_fill)
col_studio.objects.link(ob_rim)

# ---- scene / render settings (as saved in the file)
scene.camera = ob_fixedcamera
scene.frame_start = 1; scene.frame_end = 140; scene.frame_set(1)
scene.render.engine = 'CYCLES'
scene.render.resolution_x = 1280
scene.render.resolution_y = 1120
scene.render.bake_bias = 0.0
scene.render.bake_samples = 0
scene.render.compositor_device = 'GPU'
scene.cycles.samples = 24
scene.eevee.use_volume_custom_range = False
scene.eevee.fast_gi_thickness_near = 0.1
scene.eevee.fast_gi_thickness_far = 0.0
scene.eevee.ray_tracing_options.screen_trace_thickness = 0.1
bpy.context.view_layer.update()
